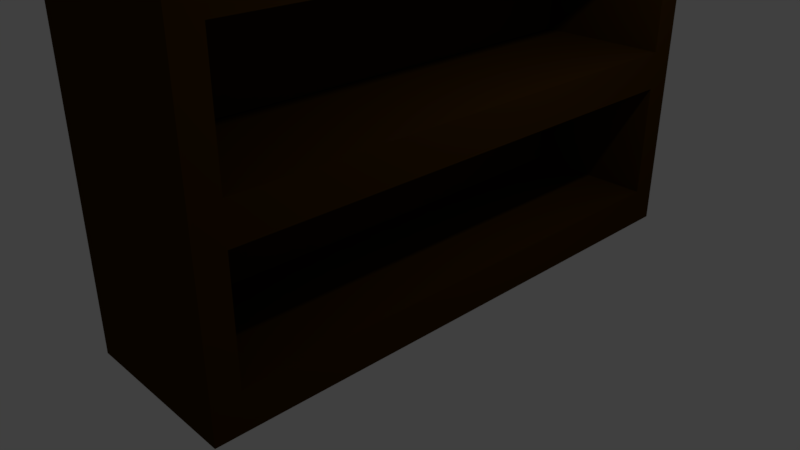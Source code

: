 # Source: bookshelf.blend  (saved by Blender 2.78.0; exported with 4.5.12 LTS)
import bpy
from mathutils import Matrix  # noqa: F401  (used for matrix-valued properties, if any)

bpy.ops.wm.read_factory_settings(use_empty=True)
scene = bpy.context.scene
scene.name = 'Scene'

# ---- collections
col_collection_1 = bpy.data.collections.new('Collection 1'); scene.collection.children.link(col_collection_1)

# ---- materials (node trees are filled in below, after node groups)
mat_bookshell = bpy.data.materials.new('bookshell')
mat_bookshell.alpha_threshold = 0.0
mat_bookshell.use_transparent_shadow = False
mat_bookshell.diffuse_color = (0.04696, 0.02112, 0.001436, 1.0)
mat_bookshell.roughness = 0.5
mat_bookshell.line_color = (0.0, 0.0, 0.0, 1.0)

# ---- material node trees

# ---- world
world_world = bpy.data.worlds.new('World'); scene.world = world_world
world_world.color = (0.05088, 0.05088, 0.05088)
world_world.use_sun_shadow = False
world_world.sun_shadow_jitter_overblur = 0.0
world_world.cycles.sampling_method = 'MANUAL'

# ---- cameras
cam_camera = bpy.data.cameras.new('Camera')
cam_camera.clip_end = 100.0
cam_camera.lens = 35.0
cam_camera.sensor_width = 32.0
cam_camera.sensor_height = 18.0
cam_camera.ortho_scale = 7.314
cam_camera.dof.focus_distance = 0.0
cam_camera.dof.aperture_fstop = 128.0

# ---- lights
light_lamp = bpy.data.lights.new('Lamp', 'POINT')
light_lamp.transmission_factor = 0.0
light_lamp.cutoff_distance = 30.0
light_lamp.energy = 100.0
light_lamp.shadow_buffer_clip_start = 1.001
light_lamp.shadow_soft_size = 0.1
light_lamp.shadow_maximum_resolution = 0.006
light_lamp.use_absolute_resolution = True

# ---- meshes
me_cube = bpy.data.meshes.new('Cube')
me_cube.from_pydata([(-1.0, -1.0, -1.0), (-1.0, 1.0, -1.0), (-1.0, -1.0, 1.0), (-1.0, 1.0, 1.0), (1.0, 0.9048, -0.9048), (1.0, -0.9048, -0.9048), (1.0, 0.9048, -0.619), (1.0, -0.9048, -0.619), (1.0, 0.9048, -0.5238), (1.0, -0.9048, -0.5238), (1.0, 0.9048, -0.2381), (1.0, -0.9048, -0.2381), (1.0, 0.9048, -0.1429), (1.0, -0.9048, -0.1429), (1.0, 0.9048, 0.1429), (1.0, -0.9048, 0.1429), (1.0, 0.9048, 0.2381), (1.0, -0.9048, 0.2381), (1.0, 0.9048, 0.5238), (1.0, -0.9048, 0.5238), (1.0, 0.9048, 0.619), (1.0, -0.9048, 0.619), (1.0, 0.9048, 0.9048), (1.0, -0.9048, 0.9048), (9.314, -0.9048, -1.0), (9.314, -1.0, -1.0), (9.314, 1.0, 1.0), (9.314, -1.0, 1.0), (9.314, 1.0, -1.0), (9.314, 0.9048, -1.0), (9.314, 1.0, -0.5238), (9.314, 1.0, -0.1429), (9.314, 1.0, 0.2381), (9.314, 1.0, 0.619), (9.314, -1.0, -0.5238), (9.314, -1.0, -0.1429), (9.314, -1.0, 0.2381), (9.314, -1.0, 0.619), (9.314, -0.9048, -0.9048), (9.314, 0.9048, -0.9048), (9.314, -0.9048, -0.619), (9.314, 0.9048, -0.619), (9.314, -0.9048, -0.5238), (9.314, 0.9048, -0.5238), (9.314, -0.9048, -0.2381), (9.314, 0.9048, -0.2381), (9.314, -0.9048, -0.1429), (9.314, 0.9048, -0.1429), (9.314, -0.9048, 0.1429), (9.314, 0.9048, 0.1429), (9.314, -0.9048, 0.2381), (9.314, 0.9048, 0.2381), (9.314, -0.9048, 0.5238), (9.314, 0.9048, 0.5238), (9.314, -0.9048, 0.619), (9.314, 0.9048, 0.619), (9.314, -0.9048, 0.9048), (9.314, 0.9048, 0.9048)], [], [(20, 22, 23, 21), (4, 6, 7, 5), (8, 10, 11, 9), (11, 10, 45, 44), (20, 21, 54, 55), (10, 8, 43, 45), (6, 41, 40, 7), (12, 14, 15, 13), (16, 18, 19, 17), (5, 7, 40, 38), (13, 15, 48, 46), (4, 5, 38, 39), (3, 26, 33, 32, 31, 30, 28, 1), (29, 39, 38, 24), (0, 25, 34, 35, 36, 37, 27, 2), (24, 38, 40, 41, 39, 29, 28, 30, 43, 42, 34, 25), (42, 44, 45, 43, 30, 31, 47, 46, 35, 34), (46, 48, 49, 47, 31, 32, 51, 50, 36, 35), (50, 52, 53, 51, 32, 33, 55, 54, 37, 36), (6, 4, 39, 41), (16, 17, 50, 51), (26, 3, 2, 27), (3, 1, 0, 2), (18, 53, 52, 19), (16, 51, 53, 18), (12, 13, 46, 47), (20, 55, 57, 22), (9, 11, 44, 42), (22, 57, 56, 23), (14, 12, 47, 49), (8, 9, 42, 43), (17, 19, 52, 50), (15, 14, 49, 48), (0, 1, 28, 29, 24, 25), (21, 23, 56, 54), (27, 37, 54, 56, 57, 55, 33, 26)])
me_cube.materials.append(mat_bookshell)
me_cube.use_remesh_preserve_volume = False
me_cube.use_remesh_preserve_attributes = False
me_cube.use_mirror_vertex_groups = False
me_cube.update()

# ---- objects
ob_cube = bpy.data.objects.new('Cube', me_cube)
ob_lamp = bpy.data.objects.new('Lamp', light_lamp)
ob_camera = bpy.data.objects.new('Camera', cam_camera)

# ---- transforms, parenting, visibility, modifiers, constraints
ob_cube.location = (0.0, 0.0, 5.029)
ob_cube.scale = (0.2, 3.5, 5.0)
ob_cube.lock_rotations_4d = False
ob_cube.empty_display_type = 'ARROWS'
ob_cube.lineart.crease_threshold = 0.0
ob_lamp.location = (4.076, 1.005, 5.904)
ob_lamp.rotation_euler = (0.6503, 0.05522, 1.866)
ob_lamp.lock_rotations_4d = False
ob_lamp.empty_display_type = 'ARROWS'
ob_lamp.color = (0.0, 0.0, 0.0, 0.0)
ob_lamp.lineart.crease_threshold = 0.0
ob_camera.location = (7.481, -6.508, 5.344)
ob_camera.rotation_euler = (1.109, 0.0, 0.8149)
ob_camera.lock_rotations_4d = False
ob_camera.empty_display_type = 'ARROWS'
ob_camera.color = (0.0, 0.0, 0.0, 0.0)
ob_camera.display_type = 'WIRE'
ob_camera.lineart.crease_threshold = 0.0

# ---- collection membership
col_collection_1.objects.link(ob_cube)
col_collection_1.objects.link(ob_lamp)
col_collection_1.objects.link(ob_camera)

# ---- scene / render settings (as saved in the file)
scene.camera = ob_camera
scene.frame_start = 1; scene.frame_end = 250; scene.frame_set(1)
scene.render.engine = 'BLENDER_EEVEE_NEXT'
scene.render.resolution_percentage = 50
scene.render.dither_intensity = 0.0
scene.cycles.use_denoising = False
scene.cycles.samples = 128
scene.cycles.sampling_pattern = 'TABULATED_SOBOL'
scene.cycles.light_sampling_threshold = 0.0
scene.cycles.use_adaptive_sampling = False
scene.cycles.use_light_tree = False
scene.cycles.blur_glossy = 0.0
scene.cycles.sample_clamp_indirect = 0.0
scene.view_settings.view_transform = 'Standard'
bpy.context.view_layer.update()
